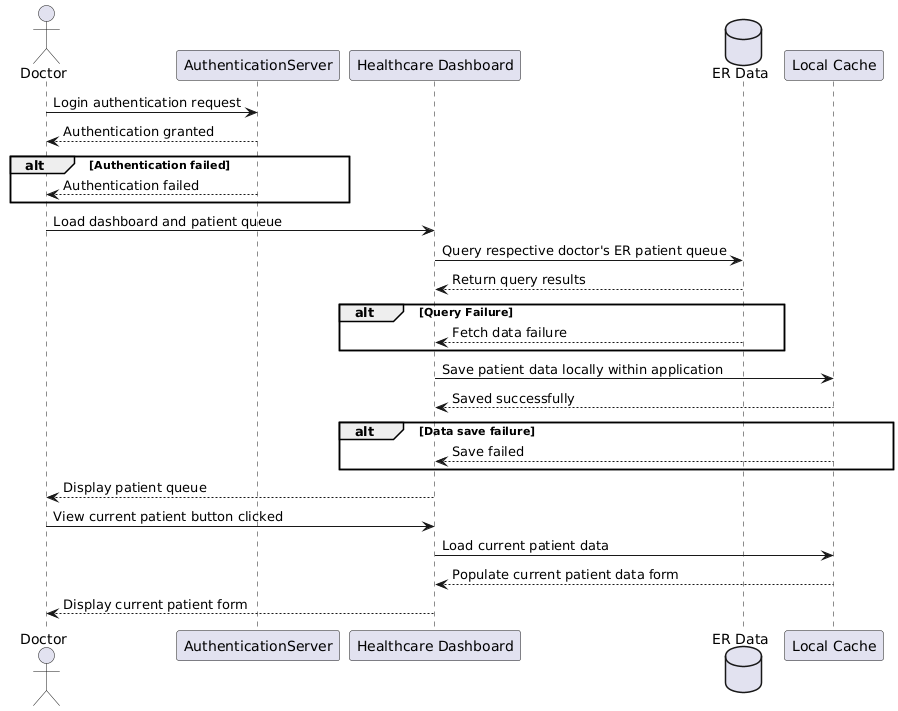

The diagram above was rendered by PlantUML. Its source (embedded in the PNG):
@startuml
actor Doctor
Doctor -> AuthenticationServer: Login authentication request
AuthenticationServer --> Doctor: Authentication granted

alt Authentication failed
    AuthenticationServer --> Doctor: Authentication failed
end

Doctor -> "Healthcare Dashboard": Load dashboard and patient queue
database ERData as "ER Data"
"Healthcare Dashboard" -> ERData: Query respective doctor's ER patient queue
ERData --> "Healthcare Dashboard": Return query results
alt Query Failure
    ERData  --> "Healthcare Dashboard": Fetch data failure
end
"Healthcare Dashboard" -> "Local Cache": Save patient data locally within application
"Local Cache" --> "Healthcare Dashboard": Saved successfully

alt Data save failure
    "Local Cache" --> "Healthcare Dashboard": Save failed
end

"Healthcare Dashboard" --> Doctor: Display patient queue

Doctor -> "Healthcare Dashboard": View current patient button clicked
"Healthcare Dashboard" -> "Local Cache": Load current patient data
"Local Cache" --> "Healthcare Dashboard": Populate current patient data form
"Healthcare Dashboard" --> Doctor: Display current patient form
@enduml